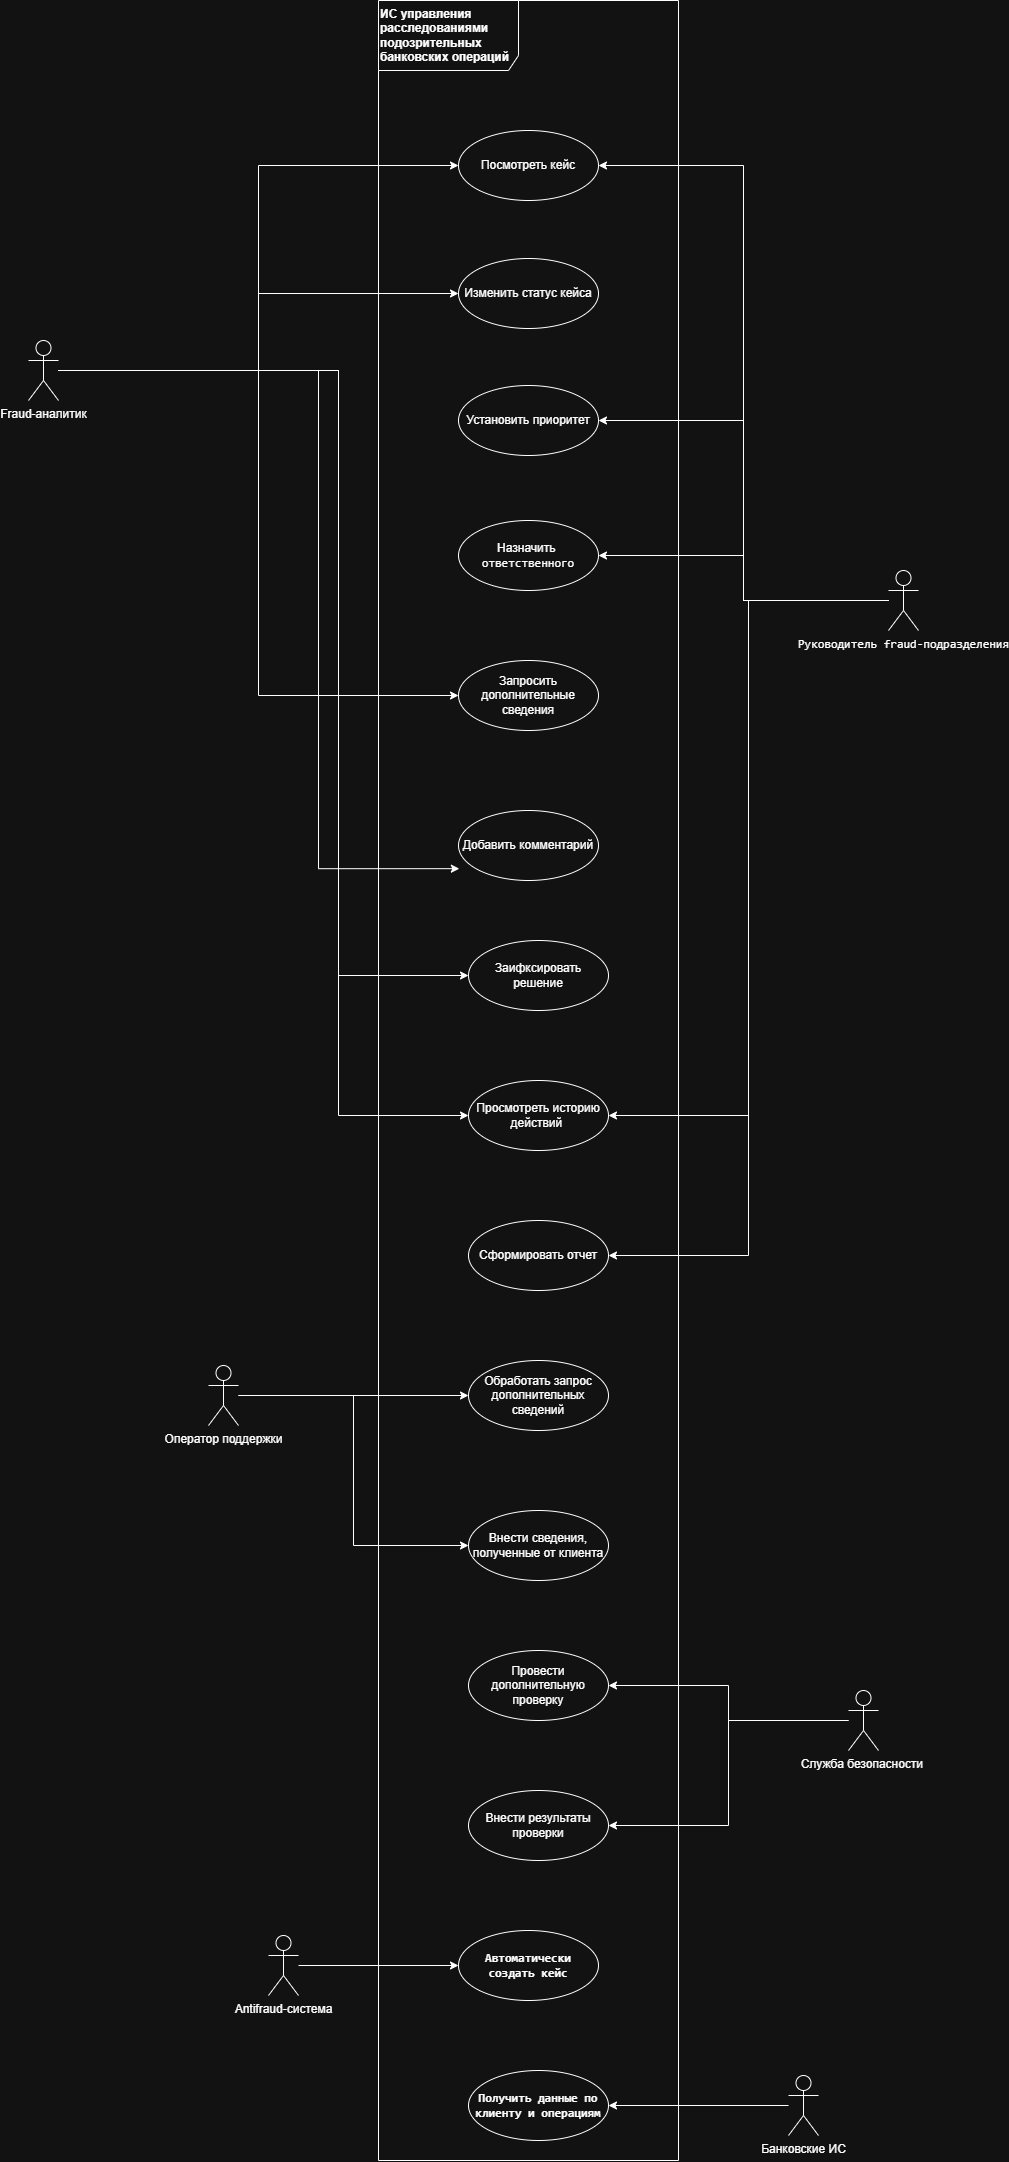

The diagram above was exported from draw.io. Its source (the exported page's mxGraphModel, read from the mxfile embedded in the PNG):
<mxGraphModel dx="2467" dy="1117" grid="1" gridSize="10" guides="1" tooltips="1" connect="1" arrows="1" fold="1" page="1" pageScale="1" pageWidth="827" pageHeight="1169" math="0" shadow="0">
  <root>
    <mxCell id="0" />
    <mxCell id="1" parent="0" />
    <mxCell id="E0CF4kwBlnm5KnTtqQ4U-38" edge="1" parent="1" source="E0CF4kwBlnm5KnTtqQ4U-1" style="edgeStyle=orthogonalEdgeStyle;rounded=0;orthogonalLoop=1;jettySize=auto;html=1;entryX=1;entryY=0.5;entryDx=0;entryDy=0;defaultLabelBackgroundColor=page;labelPadding=0 4;" target="E0CF4kwBlnm5KnTtqQ4U-32">
      <mxGeometry relative="1" as="geometry" />
    </mxCell>
    <mxCell id="E0CF4kwBlnm5KnTtqQ4U-39" edge="1" parent="1" source="E0CF4kwBlnm5KnTtqQ4U-1" style="edgeStyle=orthogonalEdgeStyle;rounded=0;orthogonalLoop=1;jettySize=auto;html=1;entryX=1;entryY=0.5;entryDx=0;entryDy=0;defaultLabelBackgroundColor=page;labelPadding=0 4;" target="E0CF4kwBlnm5KnTtqQ4U-33">
      <mxGeometry relative="1" as="geometry" />
    </mxCell>
    <mxCell id="E0CF4kwBlnm5KnTtqQ4U-1" parent="1" style="shape=umlActor;verticalLabelPosition=bottom;verticalAlign=top;html=1;labelPerimeter=1;" value="Служба безопасности&amp;nbsp;" vertex="1">
      <mxGeometry height="60" width="30" x="710" y="1820" as="geometry" />
    </mxCell>
    <mxCell id="E0CF4kwBlnm5KnTtqQ4U-36" edge="1" parent="1" source="E0CF4kwBlnm5KnTtqQ4U-2" style="edgeStyle=orthogonalEdgeStyle;rounded=0;orthogonalLoop=1;jettySize=auto;html=1;defaultLabelBackgroundColor=page;labelPadding=0 4;" target="E0CF4kwBlnm5KnTtqQ4U-35">
      <mxGeometry relative="1" as="geometry" />
    </mxCell>
    <mxCell id="E0CF4kwBlnm5KnTtqQ4U-37" edge="1" parent="1" source="E0CF4kwBlnm5KnTtqQ4U-2" style="edgeStyle=orthogonalEdgeStyle;rounded=0;orthogonalLoop=1;jettySize=auto;html=1;entryX=0;entryY=0.5;entryDx=0;entryDy=0;defaultLabelBackgroundColor=page;labelPadding=0 4;" target="E0CF4kwBlnm5KnTtqQ4U-34">
      <mxGeometry relative="1" as="geometry" />
    </mxCell>
    <mxCell id="E0CF4kwBlnm5KnTtqQ4U-2" parent="1" style="shape=umlActor;verticalLabelPosition=bottom;verticalAlign=top;html=1;labelPerimeter=1;" value="Оператор поддержки" vertex="1">
      <mxGeometry height="60" width="30" x="70" y="1495" as="geometry" />
    </mxCell>
    <mxCell id="E0CF4kwBlnm5KnTtqQ4U-25" edge="1" parent="1" source="E0CF4kwBlnm5KnTtqQ4U-3" style="edgeStyle=orthogonalEdgeStyle;rounded=0;orthogonalLoop=1;jettySize=auto;html=1;entryX=0;entryY=0.5;entryDx=0;entryDy=0;defaultLabelBackgroundColor=page;labelPadding=0 4;" target="E0CF4kwBlnm5KnTtqQ4U-13">
      <mxGeometry relative="1" as="geometry" />
    </mxCell>
    <mxCell id="E0CF4kwBlnm5KnTtqQ4U-26" edge="1" parent="1" source="E0CF4kwBlnm5KnTtqQ4U-3" style="edgeStyle=orthogonalEdgeStyle;rounded=0;orthogonalLoop=1;jettySize=auto;html=1;entryX=0;entryY=0.5;entryDx=0;entryDy=0;defaultLabelBackgroundColor=page;labelPadding=0 4;" target="E0CF4kwBlnm5KnTtqQ4U-12">
      <mxGeometry relative="1" as="geometry" />
    </mxCell>
    <mxCell id="E0CF4kwBlnm5KnTtqQ4U-27" edge="1" parent="1" source="E0CF4kwBlnm5KnTtqQ4U-3" style="edgeStyle=orthogonalEdgeStyle;rounded=0;orthogonalLoop=1;jettySize=auto;html=1;entryX=0;entryY=0.5;entryDx=0;entryDy=0;defaultLabelBackgroundColor=page;labelPadding=0 4;" target="E0CF4kwBlnm5KnTtqQ4U-9">
      <mxGeometry relative="1" as="geometry" />
    </mxCell>
    <mxCell id="E0CF4kwBlnm5KnTtqQ4U-28" edge="1" parent="1" source="E0CF4kwBlnm5KnTtqQ4U-3" style="edgeStyle=orthogonalEdgeStyle;rounded=0;orthogonalLoop=1;jettySize=auto;html=1;entryX=0;entryY=0.5;entryDx=0;entryDy=0;defaultLabelBackgroundColor=page;labelPadding=0 4;" target="E0CF4kwBlnm5KnTtqQ4U-17">
      <mxGeometry relative="1" as="geometry">
        <Array as="points">
          <mxPoint x="200" y="500" />
          <mxPoint x="200" y="1105" />
        </Array>
      </mxGeometry>
    </mxCell>
    <mxCell id="E0CF4kwBlnm5KnTtqQ4U-29" edge="1" parent="1" source="E0CF4kwBlnm5KnTtqQ4U-3" style="edgeStyle=orthogonalEdgeStyle;rounded=0;orthogonalLoop=1;jettySize=auto;html=1;entryX=0;entryY=0.5;entryDx=0;entryDy=0;defaultLabelBackgroundColor=page;labelPadding=0 4;" target="E0CF4kwBlnm5KnTtqQ4U-16">
      <mxGeometry relative="1" as="geometry">
        <Array as="points">
          <mxPoint x="200" y="500" />
          <mxPoint x="200" y="1245" />
        </Array>
      </mxGeometry>
    </mxCell>
    <mxCell id="E0CF4kwBlnm5KnTtqQ4U-3" parent="1" style="shape=umlActor;verticalLabelPosition=bottom;verticalAlign=top;html=1;labelPerimeter=1;" value="Fraud-аналитик" vertex="1">
      <mxGeometry height="60" width="30" x="-110" y="470" as="geometry" />
    </mxCell>
    <mxCell id="E0CF4kwBlnm5KnTtqQ4U-41" edge="1" parent="1" source="E0CF4kwBlnm5KnTtqQ4U-5" style="edgeStyle=orthogonalEdgeStyle;rounded=0;orthogonalLoop=1;jettySize=auto;html=1;entryX=1;entryY=0.5;entryDx=0;entryDy=0;defaultLabelBackgroundColor=page;labelPadding=0 4;" target="E0CF4kwBlnm5KnTtqQ4U-11">
      <mxGeometry relative="1" as="geometry" />
    </mxCell>
    <mxCell id="E0CF4kwBlnm5KnTtqQ4U-42" edge="1" parent="1" source="E0CF4kwBlnm5KnTtqQ4U-5" style="edgeStyle=orthogonalEdgeStyle;rounded=0;orthogonalLoop=1;jettySize=auto;html=1;entryX=1;entryY=0.5;entryDx=0;entryDy=0;defaultLabelBackgroundColor=page;labelPadding=0 4;" target="E0CF4kwBlnm5KnTtqQ4U-10">
      <mxGeometry relative="1" as="geometry" />
    </mxCell>
    <mxCell id="E0CF4kwBlnm5KnTtqQ4U-43" edge="1" parent="1" source="E0CF4kwBlnm5KnTtqQ4U-5" style="edgeStyle=orthogonalEdgeStyle;rounded=0;orthogonalLoop=1;jettySize=auto;html=1;entryX=1;entryY=0.5;entryDx=0;entryDy=0;defaultLabelBackgroundColor=page;labelPadding=0 4;" target="E0CF4kwBlnm5KnTtqQ4U-15">
      <mxGeometry relative="1" as="geometry" />
    </mxCell>
    <mxCell id="E0CF4kwBlnm5KnTtqQ4U-44" edge="1" parent="1" source="E0CF4kwBlnm5KnTtqQ4U-5" style="edgeStyle=orthogonalEdgeStyle;rounded=0;orthogonalLoop=1;jettySize=auto;html=1;entryX=1;entryY=0.5;entryDx=0;entryDy=0;defaultLabelBackgroundColor=page;labelPadding=0 4;" target="E0CF4kwBlnm5KnTtqQ4U-16">
      <mxGeometry relative="1" as="geometry" />
    </mxCell>
    <mxCell id="FARYuRG_QtuwQn97XZ9P-1" edge="1" parent="1" source="E0CF4kwBlnm5KnTtqQ4U-5" style="edgeStyle=orthogonalEdgeStyle;rounded=0;orthogonalLoop=1;jettySize=auto;html=1;entryX=1;entryY=0.5;entryDx=0;entryDy=0;defaultLabelBackgroundColor=page;labelPadding=0 4;" target="E0CF4kwBlnm5KnTtqQ4U-13">
      <mxGeometry relative="1" as="geometry" />
    </mxCell>
    <mxCell id="E0CF4kwBlnm5KnTtqQ4U-5" parent="1" style="shape=umlActor;verticalLabelPosition=bottom;verticalAlign=top;html=1;labelPerimeter=1;" value="&lt;font face=&quot;monospace&quot;&gt;Руководитель fraud-подразделения&lt;/font&gt;" vertex="1">
      <mxGeometry height="60" width="30" x="750" y="700" as="geometry" />
    </mxCell>
    <mxCell id="E0CF4kwBlnm5KnTtqQ4U-6" parent="1" style="shape=umlFrame;whiteSpace=wrap;html=1;pointerEvents=0;align=left;width=140;height=70;" value="&lt;strong&gt;ИС управления расследованиями подозрительных банковских операций&lt;/strong&gt;" vertex="1">
      <mxGeometry height="2160" width="300" x="240" y="130" as="geometry" />
    </mxCell>
    <mxCell id="E0CF4kwBlnm5KnTtqQ4U-8" parent="1" style="ellipse;whiteSpace=wrap;html=1;" value="Добавить комментарий" vertex="1">
      <mxGeometry height="70" width="140" x="320" y="940" as="geometry" />
    </mxCell>
    <mxCell id="E0CF4kwBlnm5KnTtqQ4U-9" parent="1" style="ellipse;whiteSpace=wrap;html=1;" value="Запросить дополнительные сведения" vertex="1">
      <mxGeometry height="70" width="140" x="320" y="790" as="geometry" />
    </mxCell>
    <mxCell id="E0CF4kwBlnm5KnTtqQ4U-10" parent="1" style="ellipse;whiteSpace=wrap;html=1;" value="Назначить&amp;nbsp;&lt;code dir=&quot;ltr&quot;&gt; ответственного&lt;/code&gt;" vertex="1">
      <mxGeometry height="70" width="140" x="320" y="650" as="geometry" />
    </mxCell>
    <mxCell id="E0CF4kwBlnm5KnTtqQ4U-11" parent="1" style="ellipse;whiteSpace=wrap;html=1;" value="Установить приоритет" vertex="1">
      <mxGeometry height="70" width="140" x="320" y="515" as="geometry" />
    </mxCell>
    <mxCell id="E0CF4kwBlnm5KnTtqQ4U-12" parent="1" style="ellipse;whiteSpace=wrap;html=1;" value="Изменить статус кейса" vertex="1">
      <mxGeometry height="70" width="140" x="320" y="388" as="geometry" />
    </mxCell>
    <mxCell id="E0CF4kwBlnm5KnTtqQ4U-13" parent="1" style="ellipse;whiteSpace=wrap;html=1;" value="Посмотреть кейс" vertex="1">
      <mxGeometry height="70" width="140" x="320" y="260" as="geometry" />
    </mxCell>
    <mxCell id="E0CF4kwBlnm5KnTtqQ4U-15" parent="1" style="ellipse;whiteSpace=wrap;html=1;" value="Сформировать отчет" vertex="1">
      <mxGeometry height="70" width="140" x="330" y="1350" as="geometry" />
    </mxCell>
    <mxCell id="E0CF4kwBlnm5KnTtqQ4U-16" parent="1" style="ellipse;whiteSpace=wrap;html=1;" value="Просмотреть историю действий&amp;nbsp;" vertex="1">
      <mxGeometry height="70" width="140" x="330" y="1210" as="geometry" />
    </mxCell>
    <mxCell id="E0CF4kwBlnm5KnTtqQ4U-17" parent="1" style="ellipse;whiteSpace=wrap;html=1;" value="Заифксировать решение" vertex="1">
      <mxGeometry height="70" width="140" x="330" y="1070" as="geometry" />
    </mxCell>
    <mxCell id="E0CF4kwBlnm5KnTtqQ4U-30" edge="1" parent="1" source="E0CF4kwBlnm5KnTtqQ4U-3" style="edgeStyle=orthogonalEdgeStyle;rounded=0;orthogonalLoop=1;jettySize=auto;html=1;entryX=0.006;entryY=0.831;entryDx=0;entryDy=0;entryPerimeter=0;defaultLabelBackgroundColor=page;labelPadding=0 4;" target="E0CF4kwBlnm5KnTtqQ4U-8">
      <mxGeometry relative="1" as="geometry">
        <Array as="points">
          <mxPoint x="180" y="500" />
          <mxPoint x="180" y="998.2" />
        </Array>
      </mxGeometry>
    </mxCell>
    <mxCell id="E0CF4kwBlnm5KnTtqQ4U-32" parent="1" style="ellipse;whiteSpace=wrap;html=1;" value="&lt;span style=&quot;background-color: transparent; color: light-dark(#000000, var(--ge-light-color, #ffffff));&quot;&gt;Провести дополнительную проверку&lt;/span&gt;" vertex="1">
      <mxGeometry height="70" width="140" x="330" y="1780" as="geometry" />
    </mxCell>
    <mxCell id="E0CF4kwBlnm5KnTtqQ4U-33" parent="1" style="ellipse;whiteSpace=wrap;html=1;" value="&lt;span style=&quot;background-color: transparent; color: light-dark(#000000, var(--ge-light-color, #ffffff));&quot;&gt;Внести результаты проверки&lt;/span&gt;" vertex="1">
      <mxGeometry height="70" width="140" x="330" y="1920" as="geometry" />
    </mxCell>
    <mxCell id="E0CF4kwBlnm5KnTtqQ4U-34" parent="1" style="ellipse;whiteSpace=wrap;html=1;" value="Внести сведения, полученные от клиента" vertex="1">
      <mxGeometry height="70" width="140" x="330" y="1640" as="geometry" />
    </mxCell>
    <mxCell id="E0CF4kwBlnm5KnTtqQ4U-35" parent="1" style="ellipse;whiteSpace=wrap;html=1;" value="Обработать запрос дополнительных сведений" vertex="1">
      <mxGeometry height="70" width="140" x="330" y="1490" as="geometry" />
    </mxCell>
    <mxCell id="FARYuRG_QtuwQn97XZ9P-6" edge="1" parent="1" source="FARYuRG_QtuwQn97XZ9P-2" style="edgeStyle=orthogonalEdgeStyle;rounded=0;orthogonalLoop=1;jettySize=auto;html=1;defaultLabelBackgroundColor=page;labelPadding=0 4;" target="FARYuRG_QtuwQn97XZ9P-5">
      <mxGeometry relative="1" as="geometry" />
    </mxCell>
    <mxCell id="FARYuRG_QtuwQn97XZ9P-2" parent="1" style="shape=umlActor;verticalLabelPosition=bottom;verticalAlign=top;html=1;labelPerimeter=1;" value="Antifraud-система" vertex="1">
      <mxGeometry height="60" width="30" x="130" y="2065" as="geometry" />
    </mxCell>
    <mxCell id="FARYuRG_QtuwQn97XZ9P-7" edge="1" parent="1" source="FARYuRG_QtuwQn97XZ9P-3" style="edgeStyle=orthogonalEdgeStyle;rounded=0;orthogonalLoop=1;jettySize=auto;html=1;entryX=1;entryY=0.5;entryDx=0;entryDy=0;defaultLabelBackgroundColor=page;labelPadding=0 4;" target="FARYuRG_QtuwQn97XZ9P-4">
      <mxGeometry relative="1" as="geometry" />
    </mxCell>
    <mxCell id="FARYuRG_QtuwQn97XZ9P-3" parent="1" style="shape=umlActor;verticalLabelPosition=bottom;verticalAlign=top;html=1;labelPerimeter=1;" value="Банковские ИС" vertex="1">
      <mxGeometry height="60" width="30" x="650" y="2205" as="geometry" />
    </mxCell>
    <mxCell id="FARYuRG_QtuwQn97XZ9P-4" parent="1" style="ellipse;whiteSpace=wrap;html=1;" value="&lt;strong&gt;&lt;code dir=&quot;ltr&quot;&gt;Получить данные по клиенту и операциям&lt;/code&gt;&lt;/strong&gt;" vertex="1">
      <mxGeometry height="70" width="140" x="330" y="2200" as="geometry" />
    </mxCell>
    <mxCell id="FARYuRG_QtuwQn97XZ9P-5" parent="1" style="ellipse;whiteSpace=wrap;html=1;" value="&lt;strong&gt;&lt;code dir=&quot;ltr&quot;&gt;Автоматически создать кейс&lt;/code&gt;&lt;/strong&gt;" vertex="1">
      <mxGeometry height="70" width="140" x="320" y="2060" as="geometry" />
    </mxCell>
  </root>
</mxGraphModel>